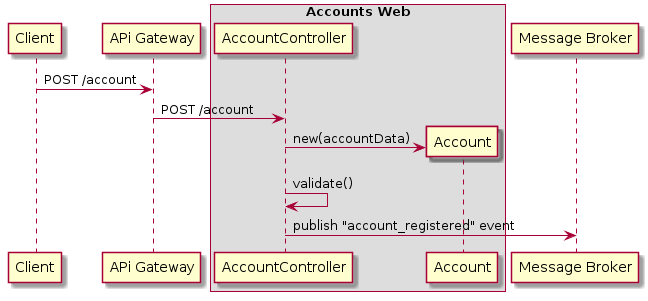

The diagram above was rendered by PlantUML. Its source (embedded in the PNG):
@startuml

Client -> "APi Gateway"  : POST /account
"APi Gateway" -> "AccountController" : POST /account

box "Accounts Web"
	participant AccountController
    participant Account 
endbox
Create Account
"AccountController" -> Account: new(accountData)
"AccountController" -> "AccountController" : validate()
"AccountController" -> "Message Broker" : publish "account_registered" event
@enduml